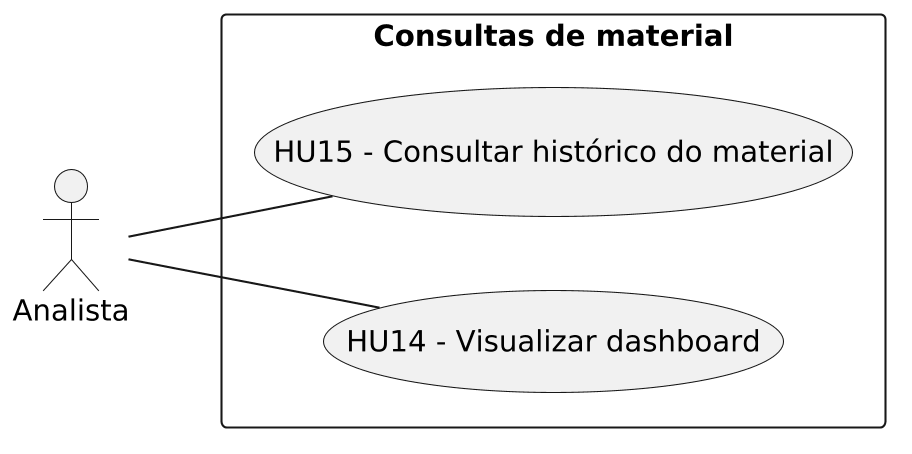

The diagram above was rendered by PlantUML. Its source (embedded in the PNG):
@startuml
left to right direction
skinparam monochrome true
skinparam shadowing false
skinparam actorStyle stick
skinparam packageStyle rectangle
skinparam dpi 200

actor "Analista" as Analista

rectangle "Consultas de material" {
  usecase "HU14 - Visualizar dashboard" as Dashboard
  usecase "HU15 - Consultar histórico do material" as Historico
}

Analista -- Dashboard
Analista -- Historico
@enduml